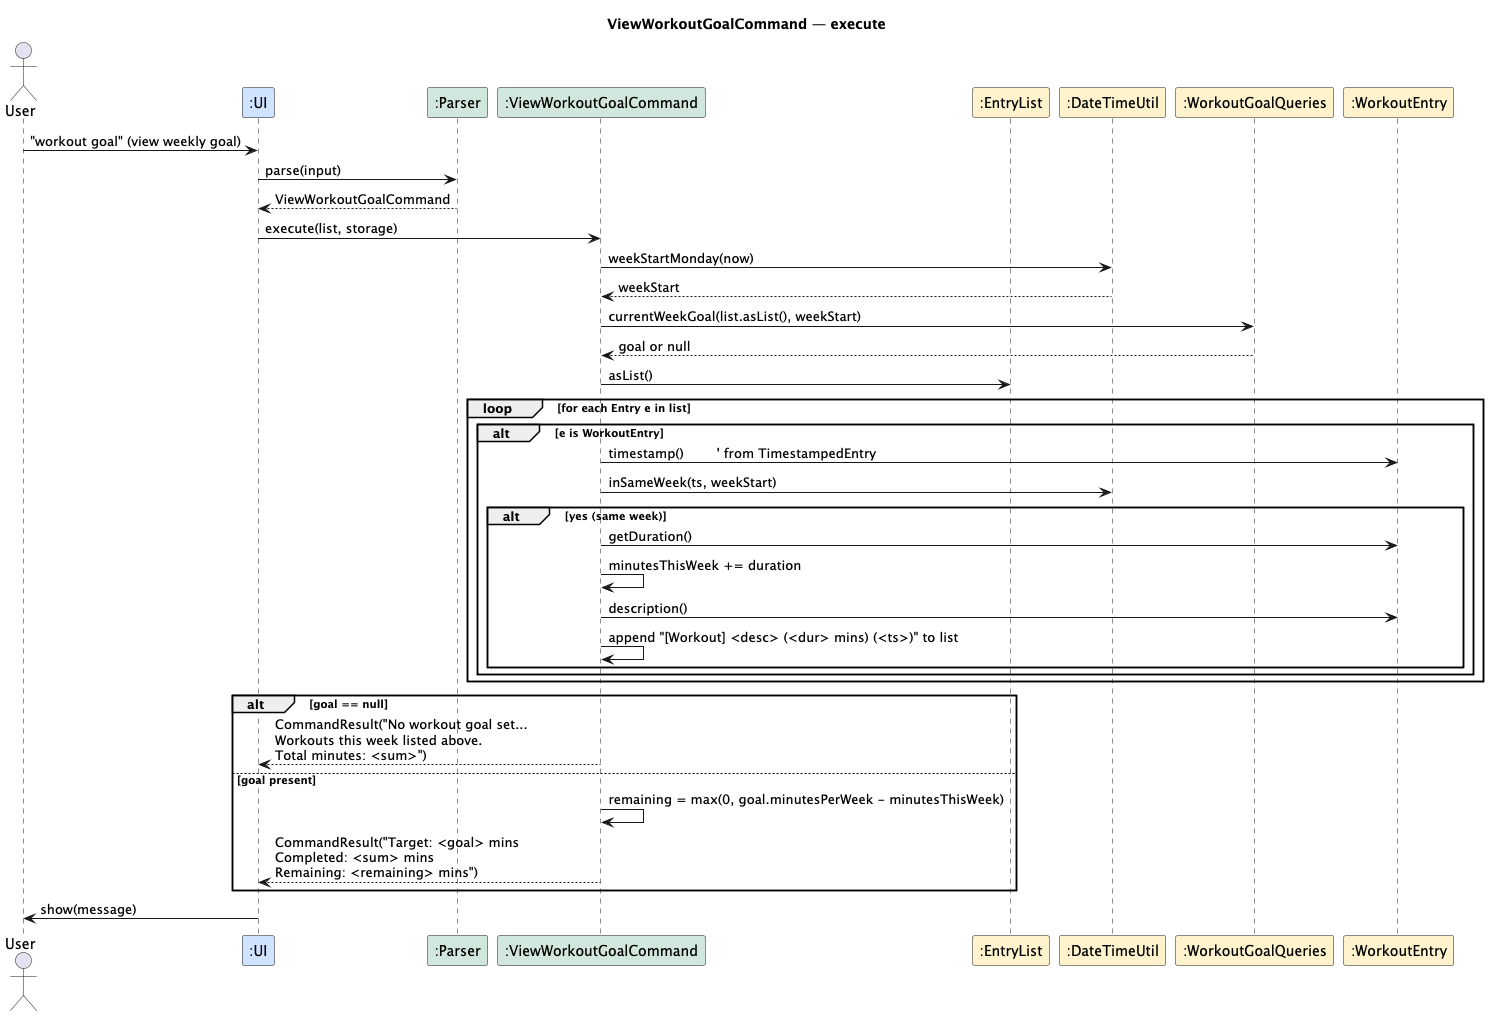

The diagram above was rendered by PlantUML. Its source (embedded in the PNG):
@startuml
title ViewWorkoutGoalCommand — execute

actor User
participant ":UI" as UI #CFE2FF
participant ":Parser" as Parser #D1E7DD
participant ":ViewWorkoutGoalCommand" as ViewCmd #D1E7DD
participant ":EntryList" as EntryList #FFF3CD
participant ":DateTimeUtil" as DateTimeUtil #FFF3CD
participant ":WorkoutGoalQueries" as WorkoutGoalQueries #FFF3CD
participant ":WorkoutEntry" as W #FFF3CD


User -> UI: "workout goal" (view weekly goal)
UI -> Parser: parse(input)
Parser --> UI: ViewWorkoutGoalCommand

UI -> ViewCmd: execute(list, storage)

ViewCmd -> DateTimeUtil: weekStartMonday(now)
DateTimeUtil --> ViewCmd: weekStart

ViewCmd -> WorkoutGoalQueries: currentWeekGoal(list.asList(), weekStart)
WorkoutGoalQueries --> ViewCmd: goal or null

ViewCmd -> EntryList: asList()
loop for each Entry e in list
  alt e is WorkoutEntry
    ViewCmd -> W: timestamp()        ' from TimestampedEntry
    ViewCmd -> DateTimeUtil: inSameWeek(ts, weekStart)
    alt yes (same week)
      ViewCmd -> W: getDuration()
      ViewCmd -> ViewCmd: minutesThisWeek += duration
      ViewCmd -> W: description()
      ViewCmd -> ViewCmd: append "[Workout] <desc> (<dur> mins) (<ts>)" to list
    end
  end
end

alt goal == null
  ViewCmd --> UI: CommandResult("No workout goal set...\nWorkouts this week listed above.\nTotal minutes: <sum>")
else goal present
  ViewCmd -> ViewCmd: remaining = max(0, goal.minutesPerWeek - minutesThisWeek)
  ViewCmd --> UI: CommandResult("Target: <goal> mins\nCompleted: <sum> mins\nRemaining: <remaining> mins")
end

UI -> User: show(message)
@enduml